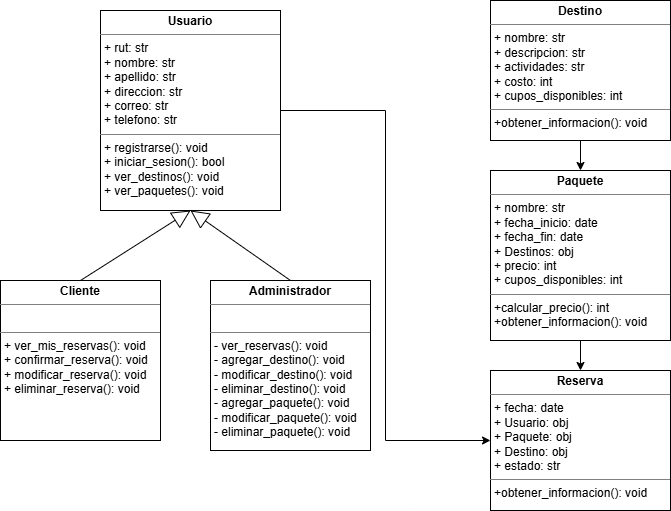

The diagram above was exported from draw.io. Its source (the exported page's mxGraphModel, read from the mxfile embedded in the PNG):
<mxGraphModel dx="872" dy="513" grid="1" gridSize="10" guides="1" tooltips="1" connect="1" arrows="1" fold="1" page="1" pageScale="1" pageWidth="827" pageHeight="1169" math="0" shadow="0">
  <root>
    <mxCell id="0" />
    <mxCell id="1" parent="0" />
    <mxCell id="5U-Q44MPsdSoGh2LdXjO-7" style="edgeStyle=orthogonalEdgeStyle;rounded=0;orthogonalLoop=1;jettySize=auto;html=1;entryX=0;entryY=0.5;entryDx=0;entryDy=0;" edge="1" parent="1" source="c-xyJ8tAma-SqfgR1qOp-5" target="c-xyJ8tAma-SqfgR1qOp-10">
      <mxGeometry relative="1" as="geometry" />
    </mxCell>
    <mxCell id="c-xyJ8tAma-SqfgR1qOp-5" value="&lt;p style=&quot;margin:0px;margin-top:4px;text-align:center;&quot;&gt;&lt;b&gt;Usuario&lt;/b&gt;&lt;/p&gt;&lt;hr size=&quot;1&quot; style=&quot;border-style:solid;&quot;&gt;&lt;p style=&quot;margin:0px;margin-left:4px;&quot;&gt;+ rut: str&lt;/p&gt;&lt;p style=&quot;margin:0px;margin-left:4px;&quot;&gt;+ nombre: str&lt;/p&gt;&lt;p style=&quot;margin:0px;margin-left:4px;&quot;&gt;+ apellido: str&lt;/p&gt;&lt;p style=&quot;margin:0px;margin-left:4px;&quot;&gt;+ direccion: str&lt;/p&gt;&lt;p style=&quot;margin:0px;margin-left:4px;&quot;&gt;+ correo: str&lt;/p&gt;&lt;p style=&quot;margin:0px;margin-left:4px;&quot;&gt;+ telefono: str&lt;/p&gt;&lt;hr size=&quot;1&quot; style=&quot;border-style:solid;&quot;&gt;&lt;p style=&quot;margin:0px;margin-left:4px;&quot;&gt;+ registrarse(): void&lt;/p&gt;&lt;p style=&quot;margin:0px;margin-left:4px;&quot;&gt;+ iniciar_sesion(): bool&lt;/p&gt;&lt;p style=&quot;margin: 0px 0px 0px 4px;&quot;&gt;+ ver_destinos(): void&lt;/p&gt;&lt;p style=&quot;margin: 0px 0px 0px 4px;&quot;&gt;+ ver_paquetes(): void&lt;/p&gt;" style="verticalAlign=top;align=left;overflow=fill;html=1;whiteSpace=wrap;" parent="1" vertex="1">
      <mxGeometry x="180" y="30" width="180" height="200" as="geometry" />
    </mxCell>
    <mxCell id="5U-Q44MPsdSoGh2LdXjO-5" style="edgeStyle=orthogonalEdgeStyle;rounded=0;orthogonalLoop=1;jettySize=auto;html=1;" edge="1" parent="1" source="c-xyJ8tAma-SqfgR1qOp-6" target="c-xyJ8tAma-SqfgR1qOp-9">
      <mxGeometry relative="1" as="geometry" />
    </mxCell>
    <mxCell id="c-xyJ8tAma-SqfgR1qOp-6" value="&lt;p style=&quot;margin:0px;margin-top:4px;text-align:center;&quot;&gt;&lt;b&gt;Destino&lt;/b&gt;&lt;/p&gt;&lt;hr size=&quot;1&quot; style=&quot;border-style:solid;&quot;&gt;&lt;p style=&quot;margin:0px;margin-left:4px;&quot;&gt;+ nombre: str&lt;/p&gt;&lt;p style=&quot;margin:0px;margin-left:4px;&quot;&gt;+ descripcion: str&lt;/p&gt;&lt;p style=&quot;margin:0px;margin-left:4px;&quot;&gt;+ actividades: str&lt;/p&gt;&lt;p style=&quot;margin:0px;margin-left:4px;&quot;&gt;+ costo: int&lt;/p&gt;&lt;p style=&quot;margin:0px;margin-left:4px;&quot;&gt;+ cupos_disponibles: int&lt;br&gt;&lt;/p&gt;&lt;hr size=&quot;1&quot; style=&quot;border-style:solid;&quot;&gt;&lt;p style=&quot;margin:0px;margin-left:4px;&quot;&gt;+obtener_informacion(): void&lt;/p&gt;" style="verticalAlign=top;align=left;overflow=fill;html=1;whiteSpace=wrap;" parent="1" vertex="1">
      <mxGeometry x="570" y="20" width="180" height="140" as="geometry" />
    </mxCell>
    <mxCell id="c-xyJ8tAma-SqfgR1qOp-7" value="&lt;p style=&quot;margin:0px;margin-top:4px;text-align:center;&quot;&gt;&lt;b&gt;Administrador&lt;/b&gt;&lt;/p&gt;&lt;hr size=&quot;1&quot; style=&quot;border-style:solid;&quot;&gt;&lt;p style=&quot;margin:0px;margin-left:4px;&quot;&gt;&lt;br&gt;&lt;/p&gt;&lt;hr size=&quot;1&quot; style=&quot;border-style:solid;&quot;&gt;&lt;p style=&quot;margin:0px;margin-left:4px;&quot;&gt;- ver_reservas(): void&lt;/p&gt;&lt;p style=&quot;margin:0px;margin-left:4px;&quot;&gt;- agregar_destino(): void&lt;/p&gt;&lt;p style=&quot;margin:0px;margin-left:4px;&quot;&gt;- modificar_destino(): void&lt;/p&gt;&lt;p style=&quot;margin:0px;margin-left:4px;&quot;&gt;- eliminar_destino(): void&lt;/p&gt;&lt;p style=&quot;margin:0px;margin-left:4px;&quot;&gt;- agregar_paquete(): void&lt;/p&gt;&lt;p style=&quot;margin:0px;margin-left:4px;&quot;&gt;- modificar_paquete(): void&lt;/p&gt;&lt;p style=&quot;margin:0px;margin-left:4px;&quot;&gt;- eliminar_paquete(): void&lt;/p&gt;" style="verticalAlign=top;align=left;overflow=fill;html=1;whiteSpace=wrap;" parent="1" vertex="1">
      <mxGeometry x="290" y="300" width="160" height="170" as="geometry" />
    </mxCell>
    <mxCell id="c-xyJ8tAma-SqfgR1qOp-8" value="&lt;p style=&quot;margin:0px;margin-top:4px;text-align:center;&quot;&gt;&lt;b&gt;Cliente&lt;/b&gt;&lt;/p&gt;&lt;hr size=&quot;1&quot; style=&quot;border-style:solid;&quot;&gt;&lt;p style=&quot;margin:0px;margin-left:4px;&quot;&gt;&lt;br&gt;&lt;/p&gt;&lt;hr size=&quot;1&quot; style=&quot;border-style:solid;&quot;&gt;&lt;p style=&quot;margin:0px;margin-left:4px;&quot;&gt;+ ver_mis_reservas(): void&lt;/p&gt;&lt;p style=&quot;margin:0px;margin-left:4px;&quot;&gt;+ confirmar_reserva(): void&lt;/p&gt;&lt;p style=&quot;margin:0px;margin-left:4px;&quot;&gt;+ modificar_reserva(): void&lt;/p&gt;&lt;p style=&quot;margin:0px;margin-left:4px;&quot;&gt;+ eliminar_reserva(): void&lt;/p&gt;&lt;p style=&quot;margin:0px;margin-left:4px;&quot;&gt;&lt;br&gt;&lt;/p&gt;" style="verticalAlign=top;align=left;overflow=fill;html=1;whiteSpace=wrap;" parent="1" vertex="1">
      <mxGeometry x="80" y="300" width="160" height="160" as="geometry" />
    </mxCell>
    <mxCell id="5U-Q44MPsdSoGh2LdXjO-6" style="edgeStyle=orthogonalEdgeStyle;rounded=0;orthogonalLoop=1;jettySize=auto;html=1;" edge="1" parent="1" source="c-xyJ8tAma-SqfgR1qOp-9" target="c-xyJ8tAma-SqfgR1qOp-10">
      <mxGeometry relative="1" as="geometry" />
    </mxCell>
    <mxCell id="c-xyJ8tAma-SqfgR1qOp-9" value="&lt;p style=&quot;margin:0px;margin-top:4px;text-align:center;&quot;&gt;&lt;b&gt;Paquete&lt;/b&gt;&lt;/p&gt;&lt;hr size=&quot;1&quot; style=&quot;border-style:solid;&quot;&gt;&lt;p style=&quot;margin:0px;margin-left:4px;&quot;&gt;+ nombre: str&lt;/p&gt;&lt;p style=&quot;margin:0px;margin-left:4px;&quot;&gt;+ fecha_inicio: date&lt;/p&gt;&lt;p style=&quot;margin:0px;margin-left:4px;&quot;&gt;+ fecha_fin: date&lt;/p&gt;&lt;p style=&quot;margin:0px;margin-left:4px;&quot;&gt;+ Destinos: obj&lt;/p&gt;&lt;p style=&quot;margin:0px;margin-left:4px;&quot;&gt;+ precio: int&lt;/p&gt;&lt;p style=&quot;margin:0px;margin-left:4px;&quot;&gt;+ cupos_disponibles: int&lt;/p&gt;&lt;hr size=&quot;1&quot; style=&quot;border-style:solid;&quot;&gt;&lt;p style=&quot;margin:0px;margin-left:4px;&quot;&gt;+calcular_precio(): int&lt;/p&gt;&lt;p style=&quot;margin:0px;margin-left:4px;&quot;&gt;+obtener_informacion(): void&lt;/p&gt;" style="verticalAlign=top;align=left;overflow=fill;html=1;whiteSpace=wrap;" parent="1" vertex="1">
      <mxGeometry x="570" y="190" width="180" height="170" as="geometry" />
    </mxCell>
    <mxCell id="c-xyJ8tAma-SqfgR1qOp-10" value="&lt;p style=&quot;margin:0px;margin-top:4px;text-align:center;&quot;&gt;&lt;b&gt;Reserva&lt;/b&gt;&lt;/p&gt;&lt;hr size=&quot;1&quot; style=&quot;border-style:solid;&quot;&gt;&lt;p style=&quot;margin:0px;margin-left:4px;&quot;&gt;+ fecha: date&lt;/p&gt;&lt;p style=&quot;margin:0px;margin-left:4px;&quot;&gt;+ Usuario: obj&lt;/p&gt;&lt;p style=&quot;margin:0px;margin-left:4px;&quot;&gt;+ Paquete: obj&lt;/p&gt;&lt;p style=&quot;margin:0px;margin-left:4px;&quot;&gt;+ Destino: obj&lt;br&gt;&lt;/p&gt;&lt;p style=&quot;margin:0px;margin-left:4px;&quot;&gt;+ estado: str&lt;/p&gt;&lt;hr size=&quot;1&quot; style=&quot;border-style:solid;&quot;&gt;&lt;p style=&quot;margin:0px;margin-left:4px;&quot;&gt;+obtener_informacion(): void&lt;/p&gt;" style="verticalAlign=top;align=left;overflow=fill;html=1;whiteSpace=wrap;" parent="1" vertex="1">
      <mxGeometry x="570" y="390" width="180" height="140" as="geometry" />
    </mxCell>
    <mxCell id="5U-Q44MPsdSoGh2LdXjO-2" value="" style="endArrow=block;endSize=16;endFill=0;html=1;rounded=0;exitX=0.5;exitY=0;exitDx=0;exitDy=0;entryX=0.5;entryY=1;entryDx=0;entryDy=0;" edge="1" parent="1" source="c-xyJ8tAma-SqfgR1qOp-8" target="c-xyJ8tAma-SqfgR1qOp-5">
      <mxGeometry width="160" relative="1" as="geometry">
        <mxPoint x="330" y="270" as="sourcePoint" />
        <mxPoint x="490" y="270" as="targetPoint" />
      </mxGeometry>
    </mxCell>
    <mxCell id="5U-Q44MPsdSoGh2LdXjO-4" value="" style="endArrow=block;endSize=16;endFill=0;html=1;rounded=0;exitX=0.5;exitY=0;exitDx=0;exitDy=0;entryX=0.5;entryY=1;entryDx=0;entryDy=0;" edge="1" parent="1" source="c-xyJ8tAma-SqfgR1qOp-7" target="c-xyJ8tAma-SqfgR1qOp-5">
      <mxGeometry width="160" relative="1" as="geometry">
        <mxPoint x="400" y="310" as="sourcePoint" />
        <mxPoint x="520" y="240" as="targetPoint" />
      </mxGeometry>
    </mxCell>
  </root>
</mxGraphModel>